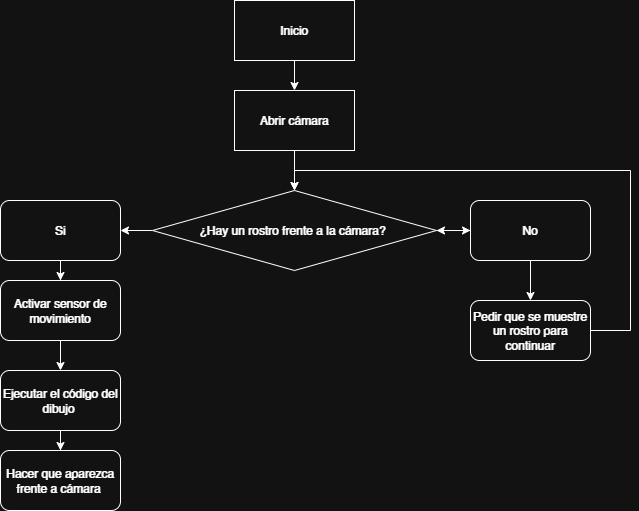

The diagram above was exported from draw.io. Its source (the exported page's mxGraphModel, read from the mxfile embedded in the PNG):
<mxGraphModel dx="1187" dy="658" grid="1" gridSize="10" guides="1" tooltips="1" connect="1" arrows="1" fold="1" page="1" pageScale="1" pageWidth="827" pageHeight="1169" math="0" shadow="0">
  <root>
    <mxCell id="0" />
    <mxCell id="1" parent="0" />
    <mxCell id="7-h-DQZdVNM8rDFVEBN6-4" edge="1" parent="1" source="7-h-DQZdVNM8rDFVEBN6-1" style="edgeStyle=orthogonalEdgeStyle;rounded=0;orthogonalLoop=1;jettySize=auto;html=1;" target="7-h-DQZdVNM8rDFVEBN6-3" value="">
      <mxGeometry relative="1" as="geometry" />
    </mxCell>
    <mxCell id="7-h-DQZdVNM8rDFVEBN6-1" parent="1" style="rounded=0;whiteSpace=wrap;html=1;" value="Inicio" vertex="1">
      <mxGeometry height="60" width="120" x="354" y="40" as="geometry" />
    </mxCell>
    <mxCell id="7-h-DQZdVNM8rDFVEBN6-8" edge="1" parent="1" source="7-h-DQZdVNM8rDFVEBN6-2" style="edgeStyle=orthogonalEdgeStyle;rounded=0;orthogonalLoop=1;jettySize=auto;html=1;" target="7-h-DQZdVNM8rDFVEBN6-7" value="">
      <mxGeometry relative="1" as="geometry" />
    </mxCell>
    <mxCell id="7-h-DQZdVNM8rDFVEBN6-10" edge="1" parent="1" source="7-h-DQZdVNM8rDFVEBN6-2" style="edgeStyle=orthogonalEdgeStyle;rounded=0;orthogonalLoop=1;jettySize=auto;html=1;" target="7-h-DQZdVNM8rDFVEBN6-9" value="">
      <mxGeometry relative="1" as="geometry" />
    </mxCell>
    <mxCell id="7-h-DQZdVNM8rDFVEBN6-2" parent="1" style="rhombus;whiteSpace=wrap;html=1;" value="¿Hay un rostro frente a la cámara?&amp;nbsp;" vertex="1">
      <mxGeometry height="80" width="284" x="272" y="230" as="geometry" />
    </mxCell>
    <mxCell id="7-h-DQZdVNM8rDFVEBN6-6" edge="1" parent="1" source="7-h-DQZdVNM8rDFVEBN6-3" style="edgeStyle=orthogonalEdgeStyle;rounded=0;orthogonalLoop=1;jettySize=auto;html=1;" target="7-h-DQZdVNM8rDFVEBN6-2" value="">
      <mxGeometry relative="1" as="geometry" />
    </mxCell>
    <mxCell id="7-h-DQZdVNM8rDFVEBN6-3" parent="1" style="rounded=0;whiteSpace=wrap;html=1;" value="Abrir cámara" vertex="1">
      <mxGeometry height="60" width="120" x="354" y="130" as="geometry" />
    </mxCell>
    <mxCell id="7-h-DQZdVNM8rDFVEBN6-20" edge="1" parent="1" source="7-h-DQZdVNM8rDFVEBN6-7" style="edgeStyle=orthogonalEdgeStyle;rounded=0;orthogonalLoop=1;jettySize=auto;html=1;" target="7-h-DQZdVNM8rDFVEBN6-19" value="">
      <mxGeometry relative="1" as="geometry" />
    </mxCell>
    <mxCell id="7-h-DQZdVNM8rDFVEBN6-27" edge="1" parent="1" source="7-h-DQZdVNM8rDFVEBN6-7" style="edgeStyle=orthogonalEdgeStyle;rounded=0;orthogonalLoop=1;jettySize=auto;html=1;" target="7-h-DQZdVNM8rDFVEBN6-2" value="">
      <mxGeometry relative="1" as="geometry" />
    </mxCell>
    <mxCell id="7-h-DQZdVNM8rDFVEBN6-7" parent="1" style="rounded=1;whiteSpace=wrap;html=1;" value="No" vertex="1">
      <mxGeometry height="60" width="120" x="590" y="240" as="geometry" />
    </mxCell>
    <mxCell id="7-h-DQZdVNM8rDFVEBN6-12" edge="1" parent="1" source="7-h-DQZdVNM8rDFVEBN6-9" style="edgeStyle=orthogonalEdgeStyle;rounded=0;orthogonalLoop=1;jettySize=auto;html=1;" target="7-h-DQZdVNM8rDFVEBN6-11" value="">
      <mxGeometry relative="1" as="geometry" />
    </mxCell>
    <mxCell id="7-h-DQZdVNM8rDFVEBN6-9" parent="1" style="rounded=1;whiteSpace=wrap;html=1;" value="Si" vertex="1">
      <mxGeometry height="60" width="120" x="120" y="240" as="geometry" />
    </mxCell>
    <mxCell id="7-h-DQZdVNM8rDFVEBN6-15" edge="1" parent="1" source="7-h-DQZdVNM8rDFVEBN6-11" style="edgeStyle=orthogonalEdgeStyle;rounded=0;orthogonalLoop=1;jettySize=auto;html=1;" target="7-h-DQZdVNM8rDFVEBN6-14" value="">
      <mxGeometry relative="1" as="geometry" />
    </mxCell>
    <mxCell id="7-h-DQZdVNM8rDFVEBN6-11" parent="1" style="whiteSpace=wrap;html=1;rounded=1;" value="Activar sensor de movimiento" vertex="1">
      <mxGeometry height="60" width="120" x="120" y="320" as="geometry" />
    </mxCell>
    <mxCell id="7-h-DQZdVNM8rDFVEBN6-17" edge="1" parent="1" source="7-h-DQZdVNM8rDFVEBN6-14" style="edgeStyle=orthogonalEdgeStyle;rounded=0;orthogonalLoop=1;jettySize=auto;html=1;" target="7-h-DQZdVNM8rDFVEBN6-16" value="">
      <mxGeometry relative="1" as="geometry" />
    </mxCell>
    <mxCell id="7-h-DQZdVNM8rDFVEBN6-14" parent="1" style="whiteSpace=wrap;html=1;rounded=1;" value="Ejecutar el código del dibujo&amp;nbsp;" vertex="1">
      <mxGeometry height="60" width="120" x="120" y="410" as="geometry" />
    </mxCell>
    <mxCell id="7-h-DQZdVNM8rDFVEBN6-16" parent="1" style="whiteSpace=wrap;html=1;rounded=1;" value="Hacer que aparezca frente a cámara&amp;nbsp;" vertex="1">
      <mxGeometry height="60" width="120" x="120" y="490" as="geometry" />
    </mxCell>
    <mxCell id="7-h-DQZdVNM8rDFVEBN6-26" edge="1" parent="1" source="7-h-DQZdVNM8rDFVEBN6-19" style="edgeStyle=orthogonalEdgeStyle;rounded=0;orthogonalLoop=1;jettySize=auto;html=1;entryX=0.5;entryY=0;entryDx=0;entryDy=0;" target="7-h-DQZdVNM8rDFVEBN6-2">
      <mxGeometry relative="1" as="geometry">
        <Array as="points">
          <mxPoint x="750" y="370" />
          <mxPoint x="750" y="210" />
          <mxPoint x="414" y="210" />
        </Array>
      </mxGeometry>
    </mxCell>
    <mxCell id="7-h-DQZdVNM8rDFVEBN6-19" parent="1" style="rounded=1;whiteSpace=wrap;html=1;" value="Pedir que se muestre un rostro para continuar" vertex="1">
      <mxGeometry height="60" width="120" x="590" y="340" as="geometry" />
    </mxCell>
  </root>
</mxGraphModel>